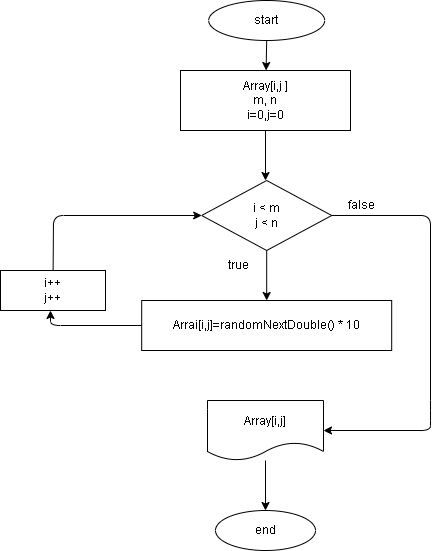

The diagram above was exported from draw.io. Its source (the exported page's mxGraphModel, read from the mxfile embedded in the PNG):
<mxGraphModel dx="1115" dy="561" grid="1" gridSize="10" guides="1" tooltips="1" connect="1" arrows="1" fold="1" page="1" pageScale="1" pageWidth="827" pageHeight="1169" math="0" shadow="0">
  <root>
    <mxCell id="0" />
    <mxCell id="1" parent="0" />
    <mxCell id="17" style="edgeStyle=none;html=1;exitX=0.5;exitY=1;exitDx=0;exitDy=0;" parent="1" source="2" target="3" edge="1">
      <mxGeometry relative="1" as="geometry" />
    </mxCell>
    <mxCell id="2" value="start" style="ellipse;whiteSpace=wrap;html=1;" parent="1" vertex="1">
      <mxGeometry x="338.19" y="90" width="116" height="40" as="geometry" />
    </mxCell>
    <mxCell id="15" style="edgeStyle=none;html=1;exitX=0.5;exitY=1;exitDx=0;exitDy=0;" parent="1" source="3" edge="1">
      <mxGeometry relative="1" as="geometry">
        <mxPoint x="395" y="270" as="targetPoint" />
      </mxGeometry>
    </mxCell>
    <mxCell id="3" value="Array[i,j ]&lt;br&gt;m, n&lt;br&gt;i=0,j=0" style="rounded=0;whiteSpace=wrap;html=1;" parent="1" vertex="1">
      <mxGeometry x="310" y="160" width="170" height="60" as="geometry" />
    </mxCell>
    <mxCell id="32" style="edgeStyle=none;html=1;entryX=1;entryY=0.5;entryDx=0;entryDy=0;" parent="1" source="4" target="20" edge="1">
      <mxGeometry relative="1" as="geometry">
        <mxPoint x="460" y="500" as="targetPoint" />
        <Array as="points">
          <mxPoint x="560" y="305" />
          <mxPoint x="560" y="500" />
          <mxPoint x="560" y="520" />
        </Array>
      </mxGeometry>
    </mxCell>
    <mxCell id="52" style="edgeStyle=none;html=1;exitX=0.5;exitY=1;exitDx=0;exitDy=0;entryX=0.5;entryY=0;entryDx=0;entryDy=0;" edge="1" parent="1" source="4" target="30">
      <mxGeometry relative="1" as="geometry">
        <mxPoint x="396" y="380" as="targetPoint" />
      </mxGeometry>
    </mxCell>
    <mxCell id="4" value="i &amp;lt; m&lt;br&gt;j &amp;lt; n" style="rhombus;whiteSpace=wrap;html=1;" parent="1" vertex="1">
      <mxGeometry x="331.19" y="270" width="130" height="70" as="geometry" />
    </mxCell>
    <mxCell id="8" value="false" style="text;html=1;strokeColor=none;fillColor=none;align=center;verticalAlign=middle;whiteSpace=wrap;rounded=0;" parent="1" vertex="1">
      <mxGeometry x="461.19" y="280" width="60" height="30" as="geometry" />
    </mxCell>
    <mxCell id="10" value="end" style="ellipse;whiteSpace=wrap;html=1;" parent="1" vertex="1">
      <mxGeometry x="345" y="600" width="100" height="40" as="geometry" />
    </mxCell>
    <mxCell id="36" style="edgeStyle=none;html=1;entryX=0.5;entryY=0;entryDx=0;entryDy=0;" parent="1" source="20" target="10" edge="1">
      <mxGeometry relative="1" as="geometry" />
    </mxCell>
    <mxCell id="20" value="Array[i,j]&lt;br&gt;" style="shape=document;whiteSpace=wrap;html=1;boundedLbl=1;" parent="1" vertex="1">
      <mxGeometry x="337" y="490" width="116" height="60" as="geometry" />
    </mxCell>
    <mxCell id="56" style="edgeStyle=none;html=1;" edge="1" parent="1" source="30">
      <mxGeometry relative="1" as="geometry">
        <mxPoint x="180" y="400" as="targetPoint" />
        <Array as="points">
          <mxPoint x="180" y="415" />
        </Array>
      </mxGeometry>
    </mxCell>
    <mxCell id="30" value="Arrai[i,j]=randomNextDouble() * 10" style="rounded=0;whiteSpace=wrap;html=1;" parent="1" vertex="1">
      <mxGeometry x="271.19" y="390" width="250" height="50" as="geometry" />
    </mxCell>
    <mxCell id="48" style="edgeStyle=none;html=1;entryX=0;entryY=0.5;entryDx=0;entryDy=0;" parent="1" source="38" target="4" edge="1">
      <mxGeometry relative="1" as="geometry">
        <Array as="points">
          <mxPoint x="183" y="305" />
        </Array>
      </mxGeometry>
    </mxCell>
    <mxCell id="38" value="i++&lt;br&gt;j++" style="rounded=0;whiteSpace=wrap;html=1;" parent="1" vertex="1">
      <mxGeometry x="130" y="360" width="105" height="40" as="geometry" />
    </mxCell>
    <mxCell id="55" value="true" style="text;html=1;strokeColor=none;fillColor=none;align=center;verticalAlign=middle;whiteSpace=wrap;rounded=0;" vertex="1" parent="1">
      <mxGeometry x="338.19" y="340" width="60" height="30" as="geometry" />
    </mxCell>
  </root>
</mxGraphModel>